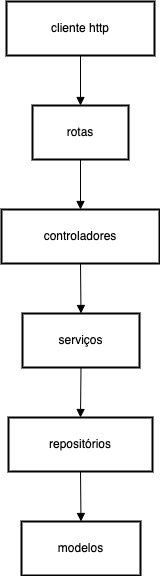

The diagram above was exported from draw.io. Its source (the exported page's mxGraphModel, read from the mxfile embedded in the PNG):
<mxGraphModel dx="1434" dy="679" grid="1" gridSize="10" guides="1" tooltips="1" connect="1" arrows="1" fold="1" page="1" pageScale="1" pageWidth="850" pageHeight="1100" math="0" shadow="0">
  <root>
    <mxCell id="0" />
    <mxCell id="1" parent="0" />
    <mxCell id="2" value="cliente http" style="whiteSpace=wrap;strokeWidth=2;" parent="1" vertex="1">
      <mxGeometry x="325" y="30" width="148" height="54" as="geometry" />
    </mxCell>
    <mxCell id="3" value="rotas" style="whiteSpace=wrap;strokeWidth=2;" parent="1" vertex="1">
      <mxGeometry x="351" y="134" width="96" height="54" as="geometry" />
    </mxCell>
    <mxCell id="4" value="controladores" style="whiteSpace=wrap;strokeWidth=2;" parent="1" vertex="1">
      <mxGeometry x="320" y="238" width="158" height="54" as="geometry" />
    </mxCell>
    <mxCell id="5" value="serviços" style="whiteSpace=wrap;strokeWidth=2;" parent="1" vertex="1">
      <mxGeometry x="341" y="342" width="117" height="54" as="geometry" />
    </mxCell>
    <mxCell id="6" value="repositórios" style="whiteSpace=wrap;strokeWidth=2;" parent="1" vertex="1">
      <mxGeometry x="327" y="446" width="144" height="54" as="geometry" />
    </mxCell>
    <mxCell id="7" value="modelos" style="whiteSpace=wrap;strokeWidth=2;" parent="1" vertex="1">
      <mxGeometry x="340" y="550" width="119" height="54" as="geometry" />
    </mxCell>
    <mxCell id="8" value="" style="curved=1;startArrow=none;endArrow=block;exitX=0.5;exitY=1;entryX=0.5;entryY=0;" parent="1" source="2" target="3" edge="1">
      <mxGeometry relative="1" as="geometry">
        <Array as="points" />
      </mxGeometry>
    </mxCell>
    <mxCell id="9" value="" style="curved=1;startArrow=none;endArrow=block;exitX=0.5;exitY=1;entryX=0.5;entryY=0;" parent="1" source="3" target="4" edge="1">
      <mxGeometry relative="1" as="geometry">
        <Array as="points" />
      </mxGeometry>
    </mxCell>
    <mxCell id="10" value="" style="curved=1;startArrow=none;endArrow=block;exitX=0.5;exitY=1;entryX=0.5;entryY=0;" parent="1" source="4" target="5" edge="1">
      <mxGeometry relative="1" as="geometry">
        <Array as="points" />
      </mxGeometry>
    </mxCell>
    <mxCell id="11" value="" style="curved=1;startArrow=none;endArrow=block;exitX=0.5;exitY=1;entryX=0.5;entryY=0;" parent="1" source="5" target="6" edge="1">
      <mxGeometry relative="1" as="geometry">
        <Array as="points" />
      </mxGeometry>
    </mxCell>
    <mxCell id="12" value="" style="curved=1;startArrow=none;endArrow=block;exitX=0.5;exitY=1;entryX=0.5;entryY=0;" parent="1" source="6" target="7" edge="1">
      <mxGeometry relative="1" as="geometry">
        <Array as="points" />
      </mxGeometry>
    </mxCell>
  </root>
</mxGraphModel>